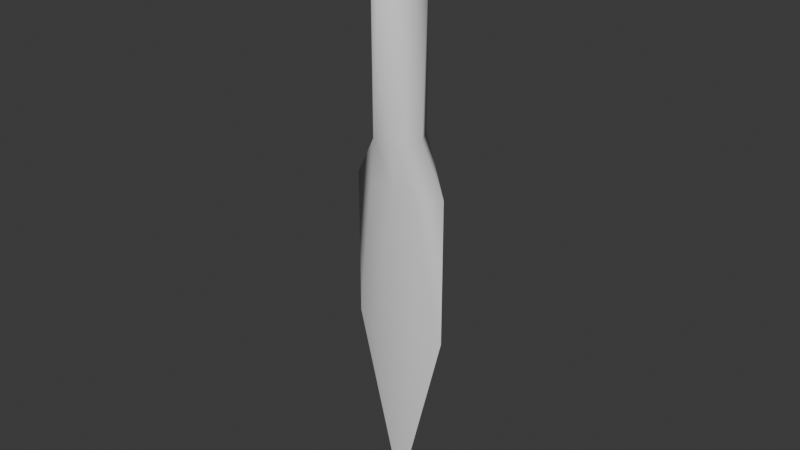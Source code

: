 # Source: Tools.blend  (saved by Blender 4.1.24; exported with 4.5.12 LTS)
import bpy
from mathutils import Matrix  # noqa: F401  (used for matrix-valued properties, if any)

bpy.ops.wm.read_factory_settings(use_empty=True)
scene = bpy.context.scene
scene.name = 'Scene'

# ---- collections
col_dagger1 = bpy.data.collections.new('Dagger1'); scene.collection.children.link(col_dagger1)

# ---- materials (node trees are filled in below, after node groups)
mat_none = bpy.data.materials.new('None')
mat_none.use_transparent_shadow = False
mat_none.roughness = 1.0

# ---- material node trees
mat_none.use_nodes = True; mat_none.node_tree.nodes.clear()
_N = mat_none.node_tree.nodes; _L = mat_none.node_tree.links
n0 = _N.new('ShaderNodeBsdfPrincipled'); n0.name = 'Principled BSDF'; n0.location = (0, 300)
n0.inputs[2].default_value = 1.0
n0.inputs[13].default_value = 0.0
n1 = _N.new('ShaderNodeOutputMaterial'); n1.name = 'Material Output'; n1.location = (280, 300)
_L.new(n0.outputs[0], n1.inputs[0])
n1.is_active_output = True

# ---- world
world_world = bpy.data.worlds.new('World'); scene.world = world_world
world_world.use_nodes = True; world_world.node_tree.nodes.clear()
_N = world_world.node_tree.nodes; _L = world_world.node_tree.links
n0 = _N.new('ShaderNodeOutputWorld'); n0.name = 'World Output'; n0.location = (300, 300)
n1 = _N.new('ShaderNodeBackground'); n1.name = 'Background'; n1.location = (10, 300)
n1.inputs[0].default_value = (0.05088, 0.05088, 0.05088, 1.0)
_L.new(n1.outputs[0], n0.inputs[0])
n0.is_active_output = True
world_world.color = (0.05088, 0.05088, 0.05088)
world_world.use_sun_shadow = False
world_world.sun_shadow_jitter_overblur = 0.0

# ---- meshes
me_dagger1 = bpy.data.meshes.new('Dagger1')
me_dagger1.from_pydata([(0.01083, 0.05, 0.00625), (1.887e-08, -0.25, -1.887e-08), (0.01083, 0.05, -0.00625), (-1.648e-07, 0.05, -0.0125), (-0.01083, 0.05, -0.00625), (-0.01083, 0.05, 0.00625), (1.537e-07, 0.05, 0.0125), (-0.00625, -0.05, -0.01083), (0.00625, -0.05, -0.01083), (0.0125, -0.05, -4.657e-09), (0.00625, -0.05, 0.01082), (-0.00625, -0.05, 0.01082), (-0.0125, -0.05, -2.794e-09), (0.0125, -0.15, 0.005413), (0.025, -0.15, -1.304e-08), (0.0125, -0.15, -0.005413), (-0.0125, -0.15, -0.005413), (-0.025, -0.15, -9.313e-09), (-0.0125, -0.15, 0.005413), (-8.255e-09, 0.06, 4.119e-09), (0.025, -0.075, -7.451e-09), (-0.025, -0.075, -3.725e-09), (-0.0125, -0.075, 0.005413), (0.0125, -0.075, 0.005413), (-0.0125, -0.075, -0.005413), (0.0125, -0.075, -0.005413), (0.025, -0.15, -1.304e-08), (1.887e-08, -0.25, -1.887e-08), (-0.025, -0.15, -9.313e-09), (6.054e-09, -0.075, 0.005413), (5.588e-09, -0.075, -0.005413)], [], [(26, 27, 15), (15, 27, 16), (16, 27, 28), (17, 1, 18), (18, 1, 13), (13, 1, 14), (19, 3, 4), (7, 12, 4), (12, 11, 5), (11, 10, 6), (10, 9, 0), (9, 8, 2), (8, 7, 3), (13, 23, 29), (23, 13, 14), (26, 15, 25), (30, 16, 24), (24, 16, 28), (17, 18, 22), (2, 3, 19), (6, 19, 5), (0, 2, 19), (5, 19, 4), (6, 0, 19), (20, 25, 8), (7, 30, 24), (7, 24, 21), (21, 22, 11), (11, 22, 29), (10, 23, 20), (21, 17, 22), (21, 24, 28), (20, 26, 25), (20, 23, 14), (5, 11, 6), (6, 10, 0), (0, 9, 2), (2, 8, 3), (3, 7, 4), (4, 12, 5), (12, 21, 11), (12, 7, 21), (9, 20, 8), (9, 10, 20), (10, 11, 29), (23, 10, 29), (22, 18, 29), (18, 13, 29), (8, 25, 30), (7, 8, 30), (15, 16, 30), (25, 15, 30)])
me_dagger1.polygons.foreach_set('use_smooth', [True] * 52)
_uv = me_dagger1.uv_layers.new(name='UVMap')
_uv.uv.foreach_set('vector', [1.0, 0.875, 0.8333, 1.0, 0.8333, 0.875, 0.8333, 0.875, 0.6667, 1.0, 0.6667, 0.875, 0.6667, 0.875, 0.5, 1.0, 0.5, 0.875, 0.5, 0.875, 0.3333, 1.0, 0.3333, 0.875, 0.3333, 0.875, 0.1667, 1.0, 0.1667, 0.875, 0.1667, 0.875, 0.0, 1.0, 0.0, 0.875, 0.75, 0.25, 0.9578, 0.13, 0.75, 0.01, 0.6667, 0.75, 0.5, 0.75, 0.5, 0.5, 0.5, 0.75, 0.3333, 0.75, 0.3333, 0.5, 0.3333, 0.75, 0.1667, 0.75, 0.1667, 0.5, 0.1667, 0.75, 0.0, 0.75, 0.0, 0.5, 1.0, 0.75, 0.8333, 0.75, 0.8333, 0.5, 0.8333, 0.75, 0.6667, 0.75, 0.6667, 0.5, 0.1667, 0.875, 0.1667, 0.75, 0.25, 0.75, 0.1667, 0.75, 0.1667, 0.875, 0.0, 0.875, 1.0, 0.875, 0.8333, 0.875, 0.8333, 0.75, 0.75, 0.75, 0.6667, 0.875, 0.6667, 0.75, 0.6667, 0.75, 0.6667, 0.875, 0.5, 0.875, 0.5, 0.875, 0.3333, 0.875, 0.3333, 0.75, 0.9578, 0.37, 0.9578, 0.13, 0.75, 0.25, 0.5422, 0.37, 0.75, 0.25, 0.5422, 0.13, 0.75, 0.49, 0.9578, 0.37, 0.75, 0.25, 0.5422, 0.13, 0.75, 0.25, 0.75, 0.01, 0.5422, 0.37, 0.75, 0.49, 0.75, 0.25, 1.0, 0.75, 0.8333, 0.75, 0.8333, 0.75, 0.6667, 0.75, 0.75, 0.75, 0.6667, 0.75, 0.6667, 0.75, 0.6667, 0.75, 0.5, 0.75, 0.5, 0.75, 0.3333, 0.75, 0.3333, 0.75, 0.3333, 0.75, 0.3333, 0.75, 0.25, 0.75, 0.1667, 0.75, 0.1667, 0.75, 0.0, 0.75, 0.5, 0.75, 0.5, 0.875, 0.3333, 0.75, 0.5, 0.75, 0.6667, 0.75, 0.5, 0.875, 1.0, 0.75, 1.0, 0.875, 0.8333, 0.75, 0.0, 0.75, 0.1667, 0.75, 0.0, 0.875, 0.3333, 0.5, 0.3333, 0.75, 0.1667, 0.5, 0.1667, 0.5, 0.1667, 0.75, 0.0, 0.5, 1.0, 0.5, 1.0, 0.75, 0.8333, 0.5, 0.8333, 0.5, 0.8333, 0.75, 0.6667, 0.5, 0.6667, 0.5, 0.6667, 0.75, 0.5, 0.5, 0.5, 0.5, 0.5, 0.75, 0.3333, 0.5, 0.5, 0.75, 0.5, 0.75, 0.3333, 0.75, 0.5, 0.75, 0.6667, 0.75, 0.5, 0.75, 1.0, 0.75, 1.0, 0.75, 0.8333, 0.75, 0.0, 0.75, 0.1667, 0.75, 0.0, 0.75, 0.1667, 0.75, 0.3333, 0.75, 0.25, 0.75, 0.1667, 0.75, 0.1667, 0.75, 0.25, 0.75, 0.3333, 0.75, 0.3333, 0.875, 0.25, 0.75, 0.3333, 0.875, 0.1667, 0.875, 0.25, 0.75, 0.8333, 0.75, 0.8333, 0.75, 0.75, 0.75, 0.6667, 0.75, 0.8333, 0.75, 0.75, 0.75, 0.8333, 0.875, 0.6667, 0.875, 0.75, 0.75, 0.8333, 0.75, 0.8333, 0.875, 0.75, 0.75])
me_dagger1.materials.append(mat_none)
me_dagger1.update()
me_dagger1.normals_split_custom_set([tuple(v) for v in zip(*[iter([0.397, -0.04568, -0.9167, -9.874e-08, -0.08055, -0.9968, 0.2096, -0.03967, -0.977, 0.2096, -0.03967, -0.977, -9.874e-08, -0.08055, -0.9968, -0.2096, -0.03967, -0.977, -0.2096, -0.03967, -0.977, -9.874e-08, -0.08055, -0.9968, -0.397, -0.04568, -0.9167, -0.397, -0.04568, 0.9167, 1.063e-07, -0.08055, 0.9968, -0.2096, -0.03967, 0.977, -0.2096, -0.03967, 0.977, 1.063e-07, -0.08055, 0.9968, 0.2096, -0.03967, 0.977, 0.2096, -0.03967, 0.977, 1.063e-07, -0.08055, 0.9968, 0.397, -0.04568, 0.9167, -2.697e-07, 1.0, 1.601e-07, -0.4609, 0.3869, -0.7987, -0.9221, 0.3869, -0.0002724, -0.3946, -0.03222, -0.9183, -0.9934, 0.1149, -0.0002571, -0.9221, 0.3869, -0.0002724, -0.9934, 0.1149, -0.0002571, -0.3948, -0.03219, 0.9182, -0.4611, 0.3869, 0.7986, -0.3948, -0.03219, 0.9182, 0.3947, -0.03224, 0.9182, 0.461, 0.3869, 0.7986, 0.3947, -0.03224, 0.9182, 0.9934, 0.1148, 8.759e-05, 0.9222, 0.3868, 0.0001016, 0.9934, 0.1148, 8.759e-05, 0.3948, -0.03219, -0.9182, 0.4612, 0.3868, -0.7985, 0.3948, -0.03219, -0.9182, -0.3946, -0.03222, -0.9183, -0.4609, 0.3869, -0.7987, 0.2096, -0.03967, 0.977, 0.3057, 0.003259, 0.9521, 0.08157, -0.02596, 0.9963, 0.3057, 0.003259, 0.9521, 0.2096, -0.03967, 0.977, 0.397, -0.04568, 0.9167, 0.397, -0.04568, -0.9167, 0.2096, -0.03967, -0.977, 0.3056, 0.003229, -0.9521, -0.07419, -0.01913, -0.9971, -0.2096, -0.03967, -0.977, -0.3056, 0.003193, -0.9522, -0.3056, 0.003193, -0.9522, -0.2096, -0.03967, -0.977, -0.397, -0.04568, -0.9167, -0.397, -0.04568, 0.9167, -0.2096, -0.03967, 0.977, -0.3055, 0.003163, 0.9522, 0.4612, 0.3868, -0.7985, -0.4609, 0.3869, -0.7987, -2.697e-07, 1.0, 1.601e-07, 0.461, 0.3869, 0.7986, -2.697e-07, 1.0, 1.601e-07, -0.4611, 0.3869, 0.7986, 0.9222, 0.3868, 0.0001016, 0.4612, 0.3868, -0.7985, -2.697e-07, 1.0, 1.601e-07, -0.4611, 0.3869, 0.7986, -2.697e-07, 1.0, 1.601e-07, -0.9221, 0.3869, -0.0002724, 0.461, 0.3869, 0.7986, 0.9222, 0.3868, 0.0001016, -2.697e-07, 1.0, 1.601e-07, 0.9909, 0.1345, -4.027e-05, 0.3056, 0.003229, -0.9521, 0.3948, -0.03219, -0.9182, -0.3946, -0.03222, -0.9183, -0.07419, -0.01913, -0.9971, -0.3056, 0.003193, -0.9522, -0.3946, -0.03222, -0.9183, -0.3056, 0.003193, -0.9522, -0.9909, 0.1345, 4.024e-05, -0.9909, 0.1345, 4.024e-05, -0.3055, 0.003163, 0.9522, -0.3948, -0.03219, 0.9182, -0.3948, -0.03219, 0.9182, -0.3055, 0.003163, 0.9522, 0.08157, -0.02596, 0.9963, 0.3947, -0.03224, 0.9182, 0.3057, 0.003259, 0.9521, 0.9909, 0.1345, -4.027e-05, -0.9909, 0.1345, 4.024e-05, -0.397, -0.04568, 0.9167, -0.3055, 0.003163, 0.9522, -0.9909, 0.1345, 4.024e-05, -0.3056, 0.003193, -0.9522, -0.397, -0.04568, -0.9167, 0.9909, 0.1345, -4.027e-05, 0.397, -0.04568, -0.9167, 0.3056, 0.003229, -0.9521, 0.9909, 0.1345, -4.027e-05, 0.3057, 0.003259, 0.9521, 0.397, -0.04568, 0.9167, -0.4611, 0.3869, 0.7986, -0.3948, -0.03219, 0.9182, 0.461, 0.3869, 0.7986, 0.461, 0.3869, 0.7986, 0.3947, -0.03224, 0.9182, 0.9222, 0.3868, 0.0001016, 0.9222, 0.3868, 0.0001016, 0.9934, 0.1148, 8.759e-05, 0.4612, 0.3868, -0.7985, 0.4612, 0.3868, -0.7985, 0.3948, -0.03219, -0.9182, -0.4609, 0.3869, -0.7987, -0.4609, 0.3869, -0.7987, -0.3946, -0.03222, -0.9183, -0.9221, 0.3869, -0.0002724, -0.9221, 0.3869, -0.0002724, -0.9934, 0.1149, -0.0002571, -0.4611, 0.3869, 0.7986, -0.9934, 0.1149, -0.0002571, -0.9909, 0.1345, 4.024e-05, -0.3948, -0.03219, 0.9182, -0.9934, 0.1149, -0.0002571, -0.3946, -0.03222, -0.9183, -0.9909, 0.1345, 4.024e-05, 0.9934, 0.1148, 8.759e-05, 0.9909, 0.1345, -4.027e-05, 0.3948, -0.03219, -0.9182, 0.9934, 0.1148, 8.759e-05, 0.3947, -0.03224, 0.9182, 0.9909, 0.1345, -4.027e-05, 0.3947, -0.03224, 0.9182, -0.3948, -0.03219, 0.9182, 0.08157, -0.02596, 0.9963, 0.3057, 0.003259, 0.9521, 0.3947, -0.03224, 0.9182, 0.08157, -0.02596, 0.9963, -0.3055, 0.003163, 0.9522, -0.2096, -0.03967, 0.977, 0.08157, -0.02596, 0.9963, -0.2096, -0.03967, 0.977, 0.2096, -0.03967, 0.977, 0.08157, -0.02596, 0.9963, 0.3948, -0.03219, -0.9182, 0.3056, 0.003229, -0.9521, -0.07419, -0.01913, -0.9971, -0.3946, -0.03222, -0.9183, 0.3948, -0.03219, -0.9182, -0.07419, -0.01913, -0.9971, 0.2096, -0.03967, -0.977, -0.2096, -0.03967, -0.977, -0.07419, -0.01913, -0.9971, 0.3056, 0.003229, -0.9521, 0.2096, -0.03967, -0.977, -0.07419, -0.01913, -0.9971])] * 3)])

# ---- objects
ob_dagger1 = bpy.data.objects.new('Dagger1', me_dagger1)

# ---- transforms, parenting, visibility, modifiers, constraints
ob_dagger1.location = (0.0, 0.0, 0.0)
ob_dagger1.rotation_euler = (1.571, -0.0, 0.0)

# ---- collection membership
col_dagger1.objects.link(ob_dagger1)

# ---- scene / render settings (as saved in the file)
scene.frame_start = 1; scene.frame_end = 250; scene.frame_set(1)
scene.render.engine = 'BLENDER_EEVEE_NEXT'
scene.cycles.sampling_pattern = 'TABULATED_SOBOL'
scene.eevee.ray_tracing_options.trace_max_roughness = 0.0
bpy.context.view_layer.update()

# ---- added for rendering (the .blend has no active camera and no usable light): camera, sun
cam_auto = bpy.data.cameras.new('AutoCamera')
cam_auto.lens = 50.0
cam_auto.sensor_width = 36.0
cam_auto.clip_end = 1000.0
ob_auto_camera = bpy.data.objects.new('AutoCamera', cam_auto)
scene.collection.objects.link(ob_auto_camera)
ob_auto_camera.location = (0.291446, -0.349735, 0.138157)
ob_auto_camera.rotation_euler = (1.09748, -7.21219e-08, 0.694738)
scene.camera = ob_auto_camera
light_auto_sun = bpy.data.lights.new('AutoSun', 'SUN')
light_auto_sun.energy = 3.0
light_auto_sun.angle = 0.0523599
ob_auto_sun = bpy.data.objects.new('AutoSun', light_auto_sun)
scene.collection.objects.link(ob_auto_sun)
ob_auto_sun.rotation_euler = (0.872665, 0.174533, 0.523599)
bpy.context.view_layer.update()
